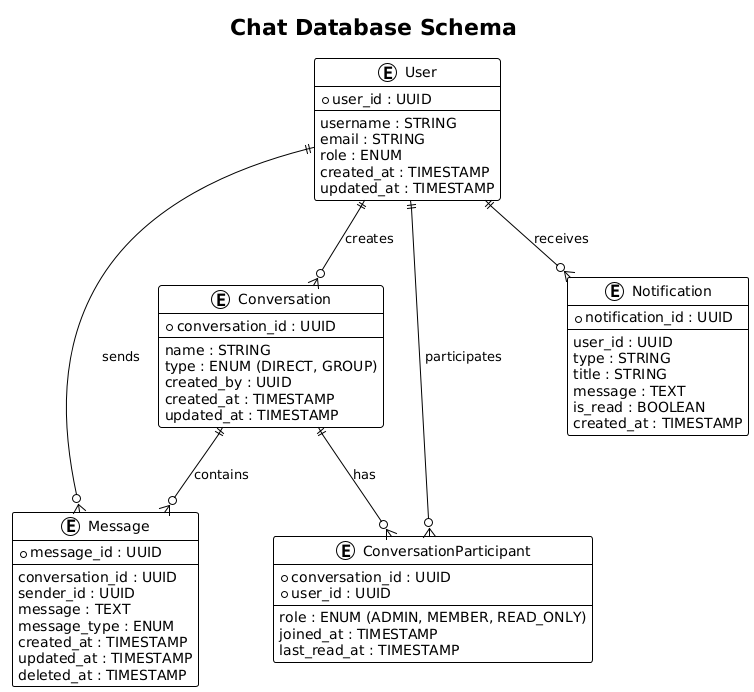

The diagram above was rendered by PlantUML. Its source (embedded in the PNG):
@startuml
!theme plain
title Chat Database Schema

entity User {
  * user_id : UUID
  --
  username : STRING
  email : STRING
  role : ENUM
  created_at : TIMESTAMP
  updated_at : TIMESTAMP
}

entity Conversation {
  * conversation_id : UUID
  --
  name : STRING
  type : ENUM (DIRECT, GROUP)
  created_by : UUID
  created_at : TIMESTAMP
  updated_at : TIMESTAMP
}

entity Message {
  * message_id : UUID
  --
  conversation_id : UUID
  sender_id : UUID
  message : TEXT
  message_type : ENUM
  created_at : TIMESTAMP
  updated_at : TIMESTAMP
  deleted_at : TIMESTAMP
}

entity ConversationParticipant {
  * conversation_id : UUID
  * user_id : UUID
  --
  role : ENUM (ADMIN, MEMBER, READ_ONLY)
  joined_at : TIMESTAMP
  last_read_at : TIMESTAMP
}

entity Notification {
  * notification_id : UUID
  --
  user_id : UUID
  type : STRING
  title : STRING
  message : TEXT
  is_read : BOOLEAN
  created_at : TIMESTAMP
}

User ||--o{ Message : sends
User ||--o{ ConversationParticipant : participates
User ||--o{ Conversation : creates
User ||--o{ Notification : receives

Conversation ||--o{ Message : contains
Conversation ||--o{ ConversationParticipant : has
@enduml